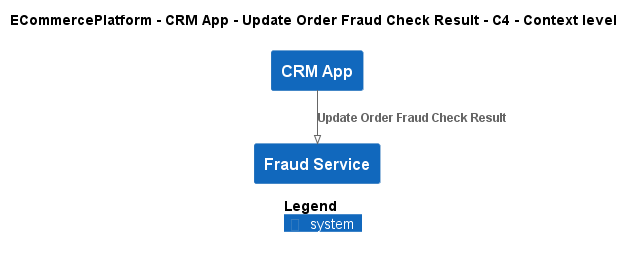

The diagram above was rendered by PlantUML. Its source (embedded in the PNG):
@startuml
!pragma layout smetana
!include ..\..\..\..\..\.c4s\C4_Context.puml

AddElementTag("c4interflow:lifecycle:new", $bgColor=green, $fontColor=#ffffff, $borderColor=green, $shadowing="False")
AddElementTag("c4interflow:lifecycle:changed", $bgColor=orange, $fontColor=#ffffff, $borderColor=orange, $shadowing="False")
AddElementTag("c4interflow:lifecycle:removed", $bgColor=red, $fontColor=#ffffff, $borderColor=red, $shadowing="False")

AddRelTag("c4interflow:lifecycle:new", $textColor=green, $lineColor=green)
AddRelTag("c4interflow:lifecycle:changed", $textColor=orange, $lineColor=orange)
AddRelTag("c4interflow:lifecycle:removed", $textColor=red, $lineColor=red)

SHOW_PERSON_PORTRAIT()
LAYOUT_TOP_DOWN()

skinparam linetype polyline

title ECommercePlatform - CRM App - Update Order Fraud Check Result - C4 - Context level

System(ECommercePlatform.SoftwareSystems.CRMApp, "CRM App", "")
System(ECommercePlatform.SoftwareSystems.FraudService, "Fraud Service", "")

Rel(ECommercePlatform.SoftwareSystems.CRMApp, ECommercePlatform.SoftwareSystems.FraudService, "Update Order Fraud Check Result")


SHOW_LEGEND()
@enduml